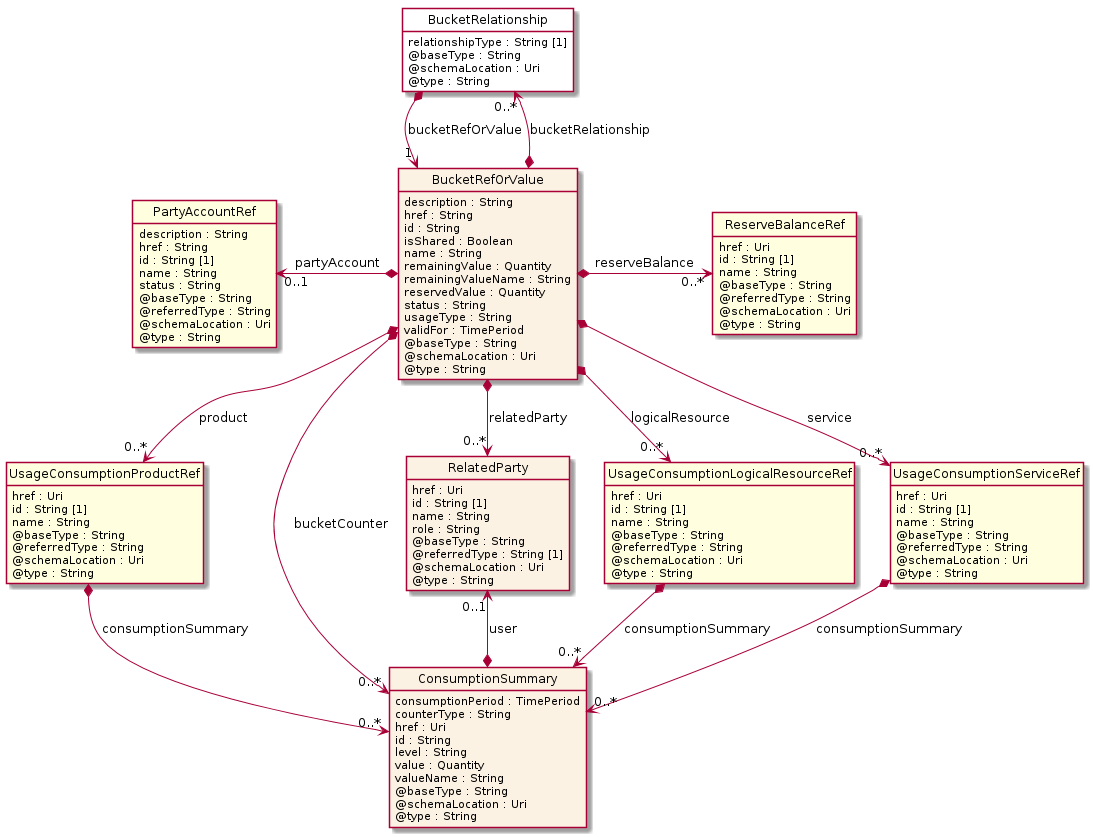

The diagram above was rendered by PlantUML. Its source (embedded in the PNG):
@startuml
hide circle
hide methods
hide stereotype
show <<Enumeration>> stereotype
skinparam class {
   BackgroundColor<<Enumeration>> #E6F5F7
   BackgroundColor<<Ref>> #FFFFE0
   BackgroundColor<<Pivot>> #FFFFFFF
   BackgroundColor<<SimpleType>> #E2F0DA
   BackgroundColor #FCF2E3
}

class BucketRelationship <<Pivot>> {
    relationshipType : String [1]
    @baseType : String
    @schemaLocation : Uri
    @type : String
}

class BucketRefOrValue  {
    description : String
    href : String
    id : String
    isShared : Boolean
    name : String
    remainingValue : Quantity
    remainingValueName : String
    reservedValue : Quantity
    status : String
    usageType : String
    validFor : TimePeriod
    @baseType : String
    @schemaLocation : Uri
    @type : String
}

class UsageConsumptionProductRef  <<Ref>> {
    href : Uri
    id : String [1]
    name : String
    @baseType : String
    @referredType : String
    @schemaLocation : Uri
    @type : String
}

class ConsumptionSummary  {
    consumptionPeriod : TimePeriod
    counterType : String
    href : Uri
    id : String
    level : String
    value : Quantity
    valueName : String
    @baseType : String
    @schemaLocation : Uri
    @type : String
}

class RelatedParty  {
    href : Uri
    id : String [1]
    name : String
    role : String
    @baseType : String
    @referredType : String [1]
    @schemaLocation : Uri
    @type : String
}

class UsageConsumptionLogicalResourceRef  <<Ref>> {
    href : Uri
    id : String [1]
    name : String
    @baseType : String
    @referredType : String
    @schemaLocation : Uri
    @type : String
}

class ReserveBalanceRef  <<Ref>> {
    href : Uri
    id : String [1]
    name : String
    @baseType : String
    @referredType : String
    @schemaLocation : Uri
    @type : String
}

class PartyAccountRef  <<Ref>> {
    description : String
    href : String
    id : String [1]
    name : String
    status : String
    @baseType : String
    @referredType : String
    @schemaLocation : Uri
    @type : String
}

class UsageConsumptionServiceRef  <<Ref>> {
    href : Uri
    id : String [1]
    name : String
    @baseType : String
    @referredType : String
    @schemaLocation : Uri
    @type : String
}

BucketRelationship *-->  "1" BucketRefOrValue : bucketRefOrValue

BucketRelationship "0..*" <--* BucketRefOrValue : bucketRelationship

BucketRefOrValue *-->  "0..*" RelatedParty : relatedParty

BucketRefOrValue *-->  "0..*" UsageConsumptionLogicalResourceRef : logicalResource

BucketRefOrValue *-->  "0..*" UsageConsumptionProductRef : product

BucketRefOrValue *-->  "0..*" UsageConsumptionServiceRef : service

BucketRefOrValue *-->  "0..*" ConsumptionSummary : bucketCounter

RelatedParty "0..1" <--* ConsumptionSummary : user

UsageConsumptionProductRef *-->  "0..*" ConsumptionSummary : consumptionSummary

UsageConsumptionLogicalResourceRef *-->  "0..*" ConsumptionSummary : consumptionSummary

UsageConsumptionServiceRef *-->  "0..*" ConsumptionSummary : consumptionSummary

PartyAccountRef "0..1" <-left-* BucketRefOrValue : partyAccount

BucketRefOrValue *-right-> "0..*" ReserveBalanceRef : reserveBalance

@enduml